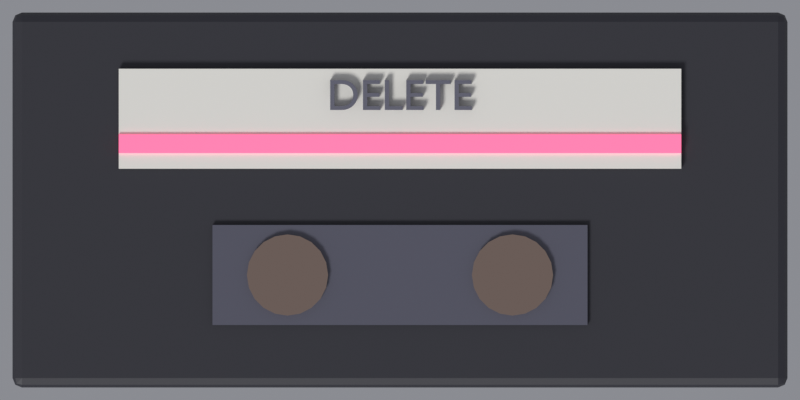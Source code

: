 # Source: HackSkins.blend  (saved by Blender 5.2.45; exported with 4.5.12 LTS)
import bpy
from mathutils import Matrix  # noqa: F401  (used for matrix-valued properties, if any)

bpy.ops.wm.read_factory_settings(use_empty=True)
scene = bpy.context.scene
scene.name = 'Scene'

# ---- collections
col_collection = bpy.data.collections.new('Collection'); scene.collection.children.link(col_collection)

# ---- materials (node trees are filled in below, after node groups)
mat_s_vhs = bpy.data.materials.new('S_VHS')
mat_s_vhs.diffuse_color = (0.03, 0.03, 0.04, 1.0)
mat_s_reel = bpy.data.materials.new('S_Reel')
mat_s_reel.diffuse_color = (0.25, 0.18, 0.15, 1.0)
mat_s_label = bpy.data.materials.new('S_Label')
mat_s_label.diffuse_color = (0.95, 0.93, 0.86, 1.0)
mat_s_red = bpy.data.materials.new('S_Red')
mat_s_red.diffuse_color = (0.95, 0.15, 0.3, 1.0)
mat_s_win = bpy.data.materials.new('S_Win')
mat_s_win.diffuse_color = (0.12, 0.12, 0.16, 1.0)
mat_s_inkv = bpy.data.materials.new('S_InkV')
mat_s_inkv.diffuse_color = (0.15, 0.15, 0.2, 1.0)

# ---- material node trees
mat_s_vhs.use_nodes = True; mat_s_vhs.node_tree.nodes.clear()
_N = mat_s_vhs.node_tree.nodes; _L = mat_s_vhs.node_tree.links
n0 = _N.new('ShaderNodeBsdfPrincipled'); n0.name = 'Principled BSDF'; n0.location = (-200, 100)
n0.inputs[0].default_value = (0.03, 0.03, 0.04, 1.0)
n0.inputs[10].default_value = 0.005
n1 = _N.new('ShaderNodeOutputMaterial'); n1.name = 'Material Output'; n1.location = (200, 100)
_L.new(n0.outputs[0], n1.inputs[0])
n1.is_active_output = True
mat_s_reel.use_nodes = True; mat_s_reel.node_tree.nodes.clear()
_N = mat_s_reel.node_tree.nodes; _L = mat_s_reel.node_tree.links
n0 = _N.new('ShaderNodeBsdfPrincipled'); n0.name = 'Principled BSDF'; n0.location = (-200, 100)
n0.inputs[0].default_value = (0.25, 0.18, 0.15, 1.0)
n0.inputs[1].default_value = 0.3
n0.inputs[2].default_value = 0.3
n0.inputs[10].default_value = 0.005
n1 = _N.new('ShaderNodeOutputMaterial'); n1.name = 'Material Output'; n1.location = (200, 100)
_L.new(n0.outputs[0], n1.inputs[0])
n1.is_active_output = True
mat_s_label.use_nodes = True; mat_s_label.node_tree.nodes.clear()
_N = mat_s_label.node_tree.nodes; _L = mat_s_label.node_tree.links
n0 = _N.new('ShaderNodeBsdfPrincipled'); n0.name = 'Principled BSDF'; n0.location = (-200, 100)
n0.inputs[0].default_value = (0.95, 0.93, 0.86, 1.0)
n0.inputs[2].default_value = 0.8
n0.inputs[10].default_value = 0.005
n1 = _N.new('ShaderNodeOutputMaterial'); n1.name = 'Material Output'; n1.location = (200, 100)
_L.new(n0.outputs[0], n1.inputs[0])
n1.is_active_output = True
mat_s_red.use_nodes = True; mat_s_red.node_tree.nodes.clear()
_N = mat_s_red.node_tree.nodes; _L = mat_s_red.node_tree.links
n0 = _N.new('ShaderNodeBsdfPrincipled'); n0.name = 'Principled BSDF'; n0.location = (-200, 100)
n0.inputs[0].default_value = (0.95, 0.15, 0.3, 1.0)
n0.inputs[2].default_value = 0.4
n0.inputs[10].default_value = 0.005
n0.inputs[27].default_value = (0.95, 0.15, 0.3, 1.0)
n0.inputs[28].default_value = 0.8
n1 = _N.new('ShaderNodeOutputMaterial'); n1.name = 'Material Output'; n1.location = (200, 100)
_L.new(n0.outputs[0], n1.inputs[0])
n1.is_active_output = True
mat_s_win.use_nodes = True; mat_s_win.node_tree.nodes.clear()
_N = mat_s_win.node_tree.nodes; _L = mat_s_win.node_tree.links
n0 = _N.new('ShaderNodeBsdfPrincipled'); n0.name = 'Principled BSDF'; n0.location = (-200, 100)
n0.inputs[0].default_value = (0.12, 0.12, 0.16, 1.0)
n0.inputs[2].default_value = 0.1
n0.inputs[10].default_value = 0.005
n1 = _N.new('ShaderNodeOutputMaterial'); n1.name = 'Material Output'; n1.location = (200, 100)
_L.new(n0.outputs[0], n1.inputs[0])
n1.is_active_output = True
mat_s_inkv.use_nodes = True; mat_s_inkv.node_tree.nodes.clear()
_N = mat_s_inkv.node_tree.nodes; _L = mat_s_inkv.node_tree.links
n0 = _N.new('ShaderNodeBsdfPrincipled'); n0.name = 'Principled BSDF'; n0.location = (-200, 100)
n0.inputs[0].default_value = (0.15, 0.15, 0.2, 1.0)
n0.inputs[2].default_value = 0.6
n0.inputs[10].default_value = 0.005
n1 = _N.new('ShaderNodeOutputMaterial'); n1.name = 'Material Output'; n1.location = (200, 100)
_L.new(n0.outputs[0], n1.inputs[0])
n1.is_active_output = True

# ---- world
world_world = bpy.data.worlds.new('World'); scene.world = world_world
world_world.use_nodes = True; world_world.node_tree.nodes.clear()
_N = world_world.node_tree.nodes; _L = world_world.node_tree.links
n0 = _N.new('ShaderNodeOutputWorld'); n0.name = 'World Output'; n0.location = (200, 100)
n1 = _N.new('ShaderNodeBackground'); n1.name = 'Background'; n1.location = (-200, 100)
n1.inputs[0].default_value = (0.8, 0.82, 0.9, 1.0)
n1.inputs[1].default_value = 0.32
_L.new(n1.outputs[0], n0.inputs[0])
n0.is_active_output = True
world_world.color = (0.05088, 0.05088, 0.05088)
world_world.sun_shadow_jitter_overblur = 0.0

# ---- cameras
cam_spcam_028 = bpy.data.cameras.new('SpCam.028')
cam_spcam_028.type = 'ORTHO'
cam_spcam_028.ortho_scale = 1.28

# ---- lights
light_spsun_028 = bpy.data.lights.new('SpSun.028', 'SUN')
light_spsun_028.angle = 0.3
light_spsun_028.energy = 1.7

# ---- meshes
me_case = bpy.data.meshes.new('Case')
me_case.from_pydata([(-0.62, -0.3, 0.0), (0.62, -0.3, 0.0), (0.62, 0.3, 0.0), (-0.62, 0.3, 0.0), (-0.62, -0.3, 0.08), (0.62, -0.3, 0.08), (0.62, 0.3, 0.08), (-0.62, 0.3, 0.08)], [], [(0, 3, 2, 1), (4, 5, 6, 7), (2, 3, 7, 6), (0, 1, 5, 4), (1, 2, 6, 5), (3, 0, 4, 7)])
me_case.materials.append(mat_s_vhs)
me_case.update()
me_reel_0_18 = bpy.data.meshes.new('Reel-0.18')
me_reel_0_18.from_pydata([(0.065, 0.0, 0.0), (0.06182, 0.02009, 0.0), (0.05259, 0.03821, 0.0), (0.03821, 0.05259, 0.0), (0.02009, 0.06182, 0.0), (3.98e-18, 0.065, 0.0), (-0.02009, 0.06182, 0.0), (-0.03821, 0.05259, 0.0), (-0.05259, 0.03821, 0.0), (-0.06182, 0.02009, 0.0), (-0.065, 7.96e-18, 0.0), (-0.06182, -0.02009, 0.0), (-0.05259, -0.03821, 0.0), (-0.03821, -0.05259, 0.0), (-0.02009, -0.06182, 0.0), (-1.194e-17, -0.065, 0.0), (0.02009, -0.06182, 0.0), (0.03821, -0.05259, 0.0), (0.05259, -0.03821, 0.0), (0.06182, -0.02009, 0.0), (0.065, 0.0, 0.01), (0.06182, 0.02009, 0.01), (0.05259, 0.03821, 0.01), (0.03821, 0.05259, 0.01), (0.02009, 0.06182, 0.01), (3.98e-18, 0.065, 0.01), (-0.02009, 0.06182, 0.01), (-0.03821, 0.05259, 0.01), (-0.05259, 0.03821, 0.01), (-0.06182, 0.02009, 0.01), (-0.065, 7.96e-18, 0.01), (-0.06182, -0.02009, 0.01), (-0.05259, -0.03821, 0.01), (-0.03821, -0.05259, 0.01), (-0.02009, -0.06182, 0.01), (-1.194e-17, -0.065, 0.01), (0.02009, -0.06182, 0.01), (0.03821, -0.05259, 0.01), (0.05259, -0.03821, 0.01), (0.06182, -0.02009, 0.01)], [], [(0, 19, 18, 17, 16, 15, 14, 13, 12, 11, 10, 9, 8, 7, 6, 5, 4, 3, 2, 1), (20, 21, 22, 23, 24, 25, 26, 27, 28, 29, 30, 31, 32, 33, 34, 35, 36, 37, 38, 39), (3, 4, 24, 23), (18, 19, 39, 38), (11, 12, 32, 31), (4, 5, 25, 24), (12, 13, 33, 32), (5, 6, 26, 25), (13, 14, 34, 33), (6, 7, 27, 26), (19, 0, 20, 39), (14, 15, 35, 34), (7, 8, 28, 27), (0, 1, 21, 20), (15, 16, 36, 35), (8, 9, 29, 28), (1, 2, 22, 21), (16, 17, 37, 36), (9, 10, 30, 29), (2, 3, 23, 22), (17, 18, 38, 37), (10, 11, 31, 30)])
me_reel_0_18.materials.append(mat_s_reel)
me_reel_0_18.update()
me_reel0_18 = bpy.data.meshes.new('Reel0.18')
me_reel0_18.from_pydata([(0.065, 0.0, 0.0), (0.06182, 0.02009, 0.0), (0.05259, 0.03821, 0.0), (0.03821, 0.05259, 0.0), (0.02009, 0.06182, 0.0), (3.98e-18, 0.065, 0.0), (-0.02009, 0.06182, 0.0), (-0.03821, 0.05259, 0.0), (-0.05259, 0.03821, 0.0), (-0.06182, 0.02009, 0.0), (-0.065, 7.96e-18, 0.0), (-0.06182, -0.02009, 0.0), (-0.05259, -0.03821, 0.0), (-0.03821, -0.05259, 0.0), (-0.02009, -0.06182, 0.0), (-1.194e-17, -0.065, 0.0), (0.02009, -0.06182, 0.0), (0.03821, -0.05259, 0.0), (0.05259, -0.03821, 0.0), (0.06182, -0.02009, 0.0), (0.065, 0.0, 0.01), (0.06182, 0.02009, 0.01), (0.05259, 0.03821, 0.01), (0.03821, 0.05259, 0.01), (0.02009, 0.06182, 0.01), (3.98e-18, 0.065, 0.01), (-0.02009, 0.06182, 0.01), (-0.03821, 0.05259, 0.01), (-0.05259, 0.03821, 0.01), (-0.06182, 0.02009, 0.01), (-0.065, 7.96e-18, 0.01), (-0.06182, -0.02009, 0.01), (-0.05259, -0.03821, 0.01), (-0.03821, -0.05259, 0.01), (-0.02009, -0.06182, 0.01), (-1.194e-17, -0.065, 0.01), (0.02009, -0.06182, 0.01), (0.03821, -0.05259, 0.01), (0.05259, -0.03821, 0.01), (0.06182, -0.02009, 0.01)], [], [(0, 19, 18, 17, 16, 15, 14, 13, 12, 11, 10, 9, 8, 7, 6, 5, 4, 3, 2, 1), (20, 21, 22, 23, 24, 25, 26, 27, 28, 29, 30, 31, 32, 33, 34, 35, 36, 37, 38, 39), (5, 6, 26, 25), (13, 14, 34, 33), (6, 7, 27, 26), (19, 0, 20, 39), (14, 15, 35, 34), (7, 8, 28, 27), (0, 1, 21, 20), (15, 16, 36, 35), (8, 9, 29, 28), (1, 2, 22, 21), (16, 17, 37, 36), (9, 10, 30, 29), (2, 3, 23, 22), (17, 18, 38, 37), (10, 11, 31, 30), (3, 4, 24, 23), (18, 19, 39, 38), (11, 12, 32, 31), (4, 5, 25, 24), (12, 13, 33, 32)])
me_reel0_18.materials.append(mat_s_reel)
me_reel0_18.update()
me_cube = bpy.data.meshes.new('Cube')
me_cube.from_pydata([(-0.5, -0.5, -0.5), (-0.5, -0.5, 0.5), (-0.5, 0.5, -0.5), (-0.5, 0.5, 0.5), (0.5, -0.5, -0.5), (0.5, -0.5, 0.5), (0.5, 0.5, -0.5), (0.5, 0.5, 0.5)], [], [(0, 1, 3, 2), (2, 3, 7, 6), (6, 7, 5, 4), (4, 5, 1, 0), (2, 6, 4, 0), (7, 3, 1, 5)])
_uv = me_cube.uv_layers.new(name='UVMap')
_uv.uv.foreach_set('vector', [0.375, 0.0, 0.625, 0.0, 0.625, 0.25, 0.375, 0.25, 0.375, 0.25, 0.625, 0.25, 0.625, 0.5, 0.375, 0.5, 0.375, 0.5, 0.625, 0.5, 0.625, 0.75, 0.375, 0.75, 0.375, 0.75, 0.625, 0.75, 0.625, 1.0, 0.375, 1.0, 0.125, 0.5, 0.375, 0.5, 0.375, 0.75, 0.125, 0.75, 0.625, 0.5, 0.875, 0.5, 0.875, 0.75, 0.625, 0.75])
me_cube.materials.append(mat_s_label)
me_cube.update()
me_cube_001 = bpy.data.meshes.new('Cube.001')
me_cube_001.from_pydata([(-0.5, -0.5, -0.5), (-0.5, -0.5, 0.5), (-0.5, 0.5, -0.5), (-0.5, 0.5, 0.5), (0.5, -0.5, -0.5), (0.5, -0.5, 0.5), (0.5, 0.5, -0.5), (0.5, 0.5, 0.5)], [], [(0, 1, 3, 2), (2, 3, 7, 6), (6, 7, 5, 4), (4, 5, 1, 0), (2, 6, 4, 0), (7, 3, 1, 5)])
_uv = me_cube_001.uv_layers.new(name='UVMap')
_uv.uv.foreach_set('vector', [0.375, 0.0, 0.625, 0.0, 0.625, 0.25, 0.375, 0.25, 0.375, 0.25, 0.625, 0.25, 0.625, 0.5, 0.375, 0.5, 0.375, 0.5, 0.625, 0.5, 0.625, 0.75, 0.375, 0.75, 0.375, 0.75, 0.625, 0.75, 0.625, 1.0, 0.375, 1.0, 0.125, 0.5, 0.375, 0.5, 0.375, 0.75, 0.125, 0.75, 0.625, 0.5, 0.875, 0.5, 0.875, 0.75, 0.625, 0.75])
me_cube_001.materials.append(mat_s_red)
me_cube_001.update()
me_cube_002 = bpy.data.meshes.new('Cube.002')
me_cube_002.from_pydata([(-0.5, -0.5, -0.5), (-0.5, -0.5, 0.5), (-0.5, 0.5, -0.5), (-0.5, 0.5, 0.5), (0.5, -0.5, -0.5), (0.5, -0.5, 0.5), (0.5, 0.5, -0.5), (0.5, 0.5, 0.5)], [], [(0, 1, 3, 2), (2, 3, 7, 6), (6, 7, 5, 4), (4, 5, 1, 0), (2, 6, 4, 0), (7, 3, 1, 5)])
_uv = me_cube_002.uv_layers.new(name='UVMap')
_uv.uv.foreach_set('vector', [0.375, 0.0, 0.625, 0.0, 0.625, 0.25, 0.375, 0.25, 0.375, 0.25, 0.625, 0.25, 0.625, 0.5, 0.375, 0.5, 0.375, 0.5, 0.625, 0.5, 0.625, 0.75, 0.375, 0.75, 0.375, 0.75, 0.625, 0.75, 0.625, 1.0, 0.375, 1.0, 0.125, 0.5, 0.375, 0.5, 0.375, 0.75, 0.125, 0.75, 0.625, 0.5, 0.875, 0.5, 0.875, 0.75, 0.625, 0.75])
me_cube_002.materials.append(mat_s_win)
me_cube_002.update()

# ---- curves / text
txt_text_006 = bpy.data.curves.new('Text.006', 'FONT')
txt_text_006.dimensions = '2D'
txt_text_006.body = 'DELETE'
txt_text_006.materials.append(mat_s_inkv)
txt_text_006.extrude = 0.01
txt_text_006.align_x = 'CENTER'
txt_text_006.align_y = 'CENTER'
txt_text_006.size = 0.07

# ---- objects
ob_spcam = bpy.data.objects.new('SpCam', cam_spcam_028)
ob_spsun = bpy.data.objects.new('SpSun', light_spsun_028)
ob_case = bpy.data.objects.new('Case', me_case)
ob_reel_0_18 = bpy.data.objects.new('Reel-0.18', me_reel_0_18)
ob_reel0_18 = bpy.data.objects.new('Reel0.18', me_reel0_18)
ob_label = bpy.data.objects.new('Label', me_cube)
ob_labelstripe = bpy.data.objects.new('LabelStripe', me_cube_001)
ob_win = bpy.data.objects.new('Win', me_cube_002)
ob_txt = bpy.data.objects.new('Txt', txt_text_006)

# ---- transforms, parenting, visibility, modifiers, constraints
ob_spcam.location = (0.0, 0.0, 20.0)
ob_spsun.location = (0.0, 0.0, 0.0)
ob_spsun.rotation_euler = (0.6109, -0.4363, 0.0)
ob_case.location = (0.0, 0.0, 0.0)
_m = ob_case.modifiers.new('B', 'BEVEL')
_m.width = 0.015
_m.width_pct = 0.015
_m.segments = 2
ob_reel_0_18.location = (-0.18, -0.12, 0.09)
ob_reel0_18.location = (0.18, -0.12, 0.09)
ob_label.location = (0.0, 0.13, 0.09)
ob_label.scale = (0.9, 0.16, 0.01)
ob_labelstripe.location = (0.0, 0.09, 0.095)
ob_labelstripe.scale = (0.9, 0.03, 0.01)
ob_win.location = (0.0, -0.12, 0.085)
ob_win.scale = (0.6, 0.16, 0.01)
ob_txt.location = (0.0, 0.165, 0.1)

# ---- collection membership
scene.collection.objects.link(ob_spcam)
scene.collection.objects.link(ob_spsun)
scene.collection.objects.link(ob_case)
scene.collection.objects.link(ob_reel_0_18)
scene.collection.objects.link(ob_reel0_18)
col_collection.objects.link(ob_label)
col_collection.objects.link(ob_labelstripe)
col_collection.objects.link(ob_win)
col_collection.objects.link(ob_txt)

# ---- scene / render settings (as saved in the file)
scene.camera = ob_spcam
scene.frame_start = 0; scene.frame_end = 119; scene.frame_set(0)
scene.render.engine = 'BLENDER_EEVEE_NEXT'
scene.render.resolution_x = 128
scene.render.resolution_y = 64
scene.render.fps = 30
scene.render.film_transparent = True
scene.render.bake_bias = 0.0
scene.render.bake_samples = 0
scene.render.compositor_device = 'GPU'
scene.eevee.use_volume_custom_range = False
scene.eevee.fast_gi_thickness_near = 0.1
scene.eevee.fast_gi_thickness_far = 0.0
scene.eevee.ray_tracing_options.screen_trace_thickness = 0.1
scene.view_settings.view_transform = 'Standard'
bpy.context.view_layer.update()
